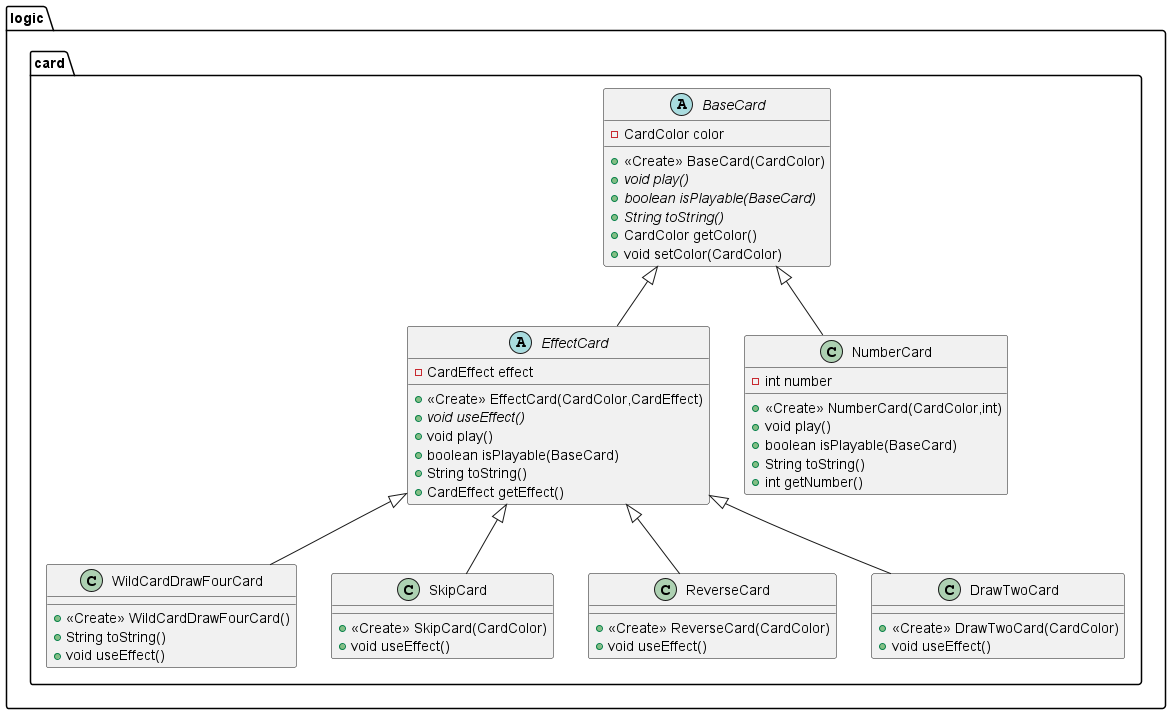

The diagram above was rendered by PlantUML. Its source (embedded in the PNG):
@startuml
class logic.card.WildCardDrawFourCard {
+ <<Create>> WildCardDrawFourCard()
+ String toString()
+ void useEffect()
}

class logic.card.SkipCard {
+ <<Create>> SkipCard(CardColor)
+ void useEffect()
}

abstract class logic.card.EffectCard {
- CardEffect effect
+ <<Create>> EffectCard(CardColor,CardEffect)
+ {abstract}void useEffect()
+ void play()
+ boolean isPlayable(BaseCard)
+ String toString()
+ CardEffect getEffect()
}


abstract class logic.card.BaseCard {
- CardColor color
+ <<Create>> BaseCard(CardColor)
+ {abstract}void play()
+ {abstract}boolean isPlayable(BaseCard)
+ {abstract}String toString()
+ CardColor getColor()
+ void setColor(CardColor)
}


class logic.card.ReverseCard {
+ <<Create>> ReverseCard(CardColor)
+ void useEffect()
}

class logic.card.NumberCard {
- int number
+ <<Create>> NumberCard(CardColor,int)
+ void play()
+ boolean isPlayable(BaseCard)
+ String toString()
+ int getNumber()
}


class logic.card.DrawTwoCard {
+ <<Create>> DrawTwoCard(CardColor)
+ void useEffect()
}



logic.card.EffectCard <|-- logic.card.WildCardDrawFourCard
logic.card.EffectCard <|-- logic.card.SkipCard
logic.card.BaseCard <|-- logic.card.EffectCard
logic.card.EffectCard <|-- logic.card.ReverseCard
logic.card.BaseCard <|-- logic.card.NumberCard
logic.card.EffectCard <|-- logic.card.DrawTwoCard
@enduml